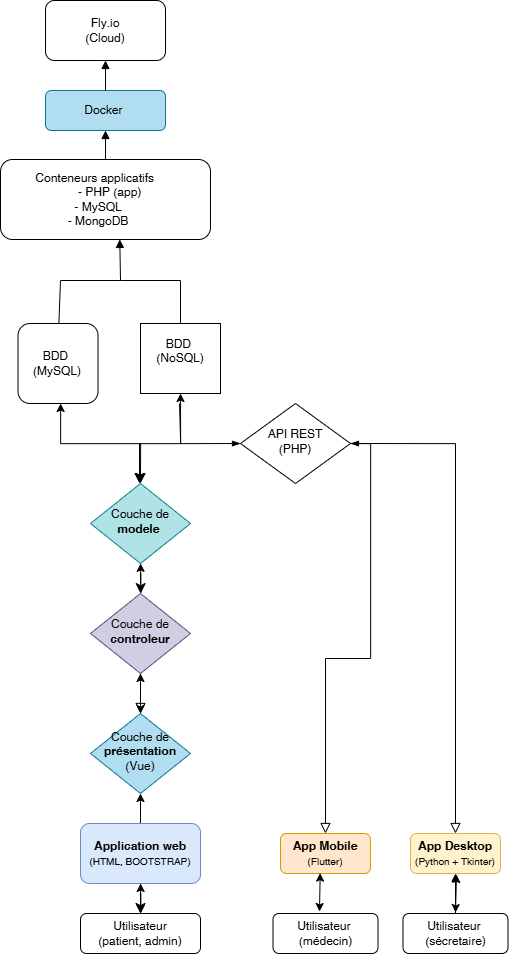

The diagram above was exported from draw.io. Its source (the exported page's mxGraphModel, read from the mxfile embedded in the PNG):
<mxGraphModel dx="2246" dy="1311" grid="1" gridSize="10" guides="1" tooltips="1" connect="1" arrows="1" fold="1" page="1" pageScale="1" pageWidth="827" pageHeight="1169" math="0" shadow="0">
  <root>
    <mxCell id="WIyWlLk6GJQsqaUBKTNV-0" />
    <mxCell id="WIyWlLk6GJQsqaUBKTNV-1" parent="WIyWlLk6GJQsqaUBKTNV-0" />
    <mxCell id="WIyWlLk6GJQsqaUBKTNV-3" value="BDD&amp;nbsp;&lt;div&gt;(MySQL)&lt;/div&gt;" style="rounded=1;whiteSpace=wrap;html=1;fontSize=12;glass=0;strokeWidth=1;shadow=0;" parent="WIyWlLk6GJQsqaUBKTNV-1" vertex="1">
      <mxGeometry x="130.5" y="404" width="80" height="80" as="geometry" />
    </mxCell>
    <mxCell id="WIyWlLk6GJQsqaUBKTNV-4" value="" style="rounded=0;html=1;jettySize=auto;orthogonalLoop=1;fontSize=11;endArrow=block;endFill=0;endSize=8;strokeWidth=1;shadow=0;labelBackgroundColor=none;edgeStyle=orthogonalEdgeStyle;" parent="WIyWlLk6GJQsqaUBKTNV-1" source="WIyWlLk6GJQsqaUBKTNV-6" target="WIyWlLk6GJQsqaUBKTNV-10" edge="1">
      <mxGeometry y="20" relative="1" as="geometry">
        <mxPoint as="offset" />
      </mxGeometry>
    </mxCell>
    <mxCell id="WIyWlLk6GJQsqaUBKTNV-5" value="" style="edgeStyle=orthogonalEdgeStyle;rounded=0;html=1;jettySize=auto;orthogonalLoop=1;fontSize=11;endArrow=block;endFill=0;endSize=8;strokeWidth=1;shadow=0;labelBackgroundColor=none;exitX=1;exitY=0.5;exitDx=0;exitDy=0;startArrow=blockThin;startFill=1;" parent="WIyWlLk6GJQsqaUBKTNV-1" source="q0e9z2OBI9F57dnQbMd1-2" target="WIyWlLk6GJQsqaUBKTNV-7" edge="1">
      <mxGeometry y="10" relative="1" as="geometry">
        <mxPoint as="offset" />
      </mxGeometry>
    </mxCell>
    <mxCell id="q0e9z2OBI9F57dnQbMd1-5" value="" style="edgeStyle=orthogonalEdgeStyle;rounded=0;orthogonalLoop=1;jettySize=auto;html=1;targetPerimeterSpacing=0;strokeColor=default;startArrow=classic;startFill=1;" parent="WIyWlLk6GJQsqaUBKTNV-1" source="WIyWlLk6GJQsqaUBKTNV-6" target="WIyWlLk6GJQsqaUBKTNV-10" edge="1">
      <mxGeometry relative="1" as="geometry" />
    </mxCell>
    <mxCell id="WIyWlLk6GJQsqaUBKTNV-6" value="Couche de &lt;b&gt;controleur&lt;/b&gt;" style="rhombus;whiteSpace=wrap;html=1;shadow=0;fontFamily=Helvetica;fontSize=12;align=center;strokeWidth=1;spacing=6;spacingTop=-4;fillColor=#d0cee2;strokeColor=#56517e;" parent="WIyWlLk6GJQsqaUBKTNV-1" vertex="1">
      <mxGeometry x="203" y="674" width="100" height="80" as="geometry" />
    </mxCell>
    <mxCell id="WIyWlLk6GJQsqaUBKTNV-7" value="&lt;b&gt;App Mobile&lt;/b&gt;&lt;br&gt;&lt;font style=&quot;font-size: 10px;&quot;&gt;(Flutter)&lt;/font&gt;" style="rounded=1;whiteSpace=wrap;html=1;fontSize=12;glass=0;strokeWidth=1;shadow=0;fillColor=#ffe6cc;strokeColor=#d79b00;" parent="WIyWlLk6GJQsqaUBKTNV-1" vertex="1">
      <mxGeometry x="393" y="914" width="90" height="40" as="geometry" />
    </mxCell>
    <mxCell id="WIyWlLk6GJQsqaUBKTNV-8" value="" style="rounded=0;html=1;jettySize=auto;orthogonalLoop=1;fontSize=11;endArrow=classic;endFill=1;endSize=8;strokeWidth=1;shadow=0;labelBackgroundColor=none;edgeStyle=orthogonalEdgeStyle;startArrow=classic;startFill=1;" parent="WIyWlLk6GJQsqaUBKTNV-1" source="WIyWlLk6GJQsqaUBKTNV-10" target="WIyWlLk6GJQsqaUBKTNV-11" edge="1">
      <mxGeometry x="0.3333" y="20" relative="1" as="geometry">
        <mxPoint as="offset" />
      </mxGeometry>
    </mxCell>
    <mxCell id="WIyWlLk6GJQsqaUBKTNV-9" value="" style="edgeStyle=orthogonalEdgeStyle;rounded=0;html=1;jettySize=auto;orthogonalLoop=1;fontSize=11;endArrow=block;endFill=0;endSize=8;strokeWidth=1;shadow=0;labelBackgroundColor=none;exitX=1;exitY=0.5;exitDx=0;exitDy=0;" parent="WIyWlLk6GJQsqaUBKTNV-1" source="q0e9z2OBI9F57dnQbMd1-2" target="WIyWlLk6GJQsqaUBKTNV-12" edge="1">
      <mxGeometry y="10" relative="1" as="geometry">
        <mxPoint as="offset" />
      </mxGeometry>
    </mxCell>
    <mxCell id="WIyWlLk6GJQsqaUBKTNV-10" value="Couche de &lt;b&gt;présentation &lt;/b&gt;(Vue)" style="rhombus;whiteSpace=wrap;html=1;shadow=0;fontFamily=Helvetica;fontSize=12;align=center;strokeWidth=1;spacing=6;spacingTop=-4;fillColor=#b1ddf0;strokeColor=#10739e;" parent="WIyWlLk6GJQsqaUBKTNV-1" vertex="1">
      <mxGeometry x="203" y="794" width="100" height="80" as="geometry" />
    </mxCell>
    <mxCell id="WIyWlLk6GJQsqaUBKTNV-11" value="Utilisateur &lt;br&gt;(patient, admin)" style="rounded=1;whiteSpace=wrap;html=1;fontSize=12;glass=0;strokeWidth=1;shadow=0;" parent="WIyWlLk6GJQsqaUBKTNV-1" vertex="1">
      <mxGeometry x="193" y="994" width="120" height="40" as="geometry" />
    </mxCell>
    <mxCell id="WIyWlLk6GJQsqaUBKTNV-12" value="&lt;b&gt;App Desktop&lt;br&gt;&lt;/b&gt;&lt;font style=&quot;font-size: 10px;&quot;&gt;(Python + Tkinter)&lt;/font&gt;" style="rounded=1;whiteSpace=wrap;html=1;fontSize=12;glass=0;strokeWidth=1;shadow=0;fillColor=#fff2cc;strokeColor=#d6b656;" parent="WIyWlLk6GJQsqaUBKTNV-1" vertex="1">
      <mxGeometry x="523" y="914" width="90" height="40" as="geometry" />
    </mxCell>
    <mxCell id="q0e9z2OBI9F57dnQbMd1-0" value="BDD&amp;nbsp;&lt;div&gt;(NoSQL)&lt;br&gt;&lt;br&gt;&lt;/div&gt;" style="rounded=1;whiteSpace=wrap;html=1;fontSize=12;glass=0;strokeWidth=1;shadow=0;arcSize=0;" parent="WIyWlLk6GJQsqaUBKTNV-1" vertex="1">
      <mxGeometry x="253" y="404" width="80" height="70" as="geometry" />
    </mxCell>
    <mxCell id="q0e9z2OBI9F57dnQbMd1-1" value="Couche de &lt;b&gt;modele&amp;nbsp;&lt;/b&gt;" style="rhombus;whiteSpace=wrap;html=1;shadow=0;fontFamily=Helvetica;fontSize=12;align=center;strokeWidth=1;spacing=6;spacingTop=-4;fillColor=#b0e3e6;strokeColor=#0e8088;" parent="WIyWlLk6GJQsqaUBKTNV-1" vertex="1">
      <mxGeometry x="203" y="564" width="100" height="80" as="geometry" />
    </mxCell>
    <mxCell id="q0e9z2OBI9F57dnQbMd1-7" style="edgeStyle=orthogonalEdgeStyle;rounded=0;orthogonalLoop=1;jettySize=auto;html=1;exitX=0;exitY=0.5;exitDx=0;exitDy=0;entryX=0.5;entryY=1;entryDx=0;entryDy=0;startArrow=blockThin;startFill=1;" parent="WIyWlLk6GJQsqaUBKTNV-1" edge="1">
      <mxGeometry relative="1" as="geometry">
        <Array as="points">
          <mxPoint x="293" y="524" />
        </Array>
        <mxPoint x="353" y="524" as="sourcePoint" />
        <mxPoint x="293" y="474" as="targetPoint" />
      </mxGeometry>
    </mxCell>
    <mxCell id="q0e9z2OBI9F57dnQbMd1-2" value="API REST&lt;br&gt;(PHP)" style="rhombus;whiteSpace=wrap;html=1;shadow=0;fontFamily=Helvetica;fontSize=12;align=center;strokeWidth=1;spacing=6;spacingTop=-4;" parent="WIyWlLk6GJQsqaUBKTNV-1" vertex="1">
      <mxGeometry x="353" y="484" width="110" height="80" as="geometry" />
    </mxCell>
    <mxCell id="q0e9z2OBI9F57dnQbMd1-4" value="" style="rounded=0;html=1;jettySize=auto;orthogonalLoop=1;fontSize=11;endArrow=classic;endFill=1;endSize=8;strokeWidth=1;shadow=0;labelBackgroundColor=none;edgeStyle=orthogonalEdgeStyle;startArrow=none;startFill=0;" parent="WIyWlLk6GJQsqaUBKTNV-1" edge="1">
      <mxGeometry relative="1" as="geometry">
        <mxPoint x="292" y="484" as="sourcePoint" />
        <mxPoint x="252.0000000000001" y="564.0000000000001" as="targetPoint" />
        <Array as="points">
          <mxPoint x="293" y="484" />
          <mxPoint x="293" y="524" />
          <mxPoint x="252" y="524" />
        </Array>
      </mxGeometry>
    </mxCell>
    <mxCell id="q0e9z2OBI9F57dnQbMd1-6" value="" style="rounded=0;html=1;jettySize=auto;orthogonalLoop=1;fontSize=11;endArrow=classic;endFill=1;endSize=8;strokeWidth=1;shadow=0;labelBackgroundColor=none;edgeStyle=orthogonalEdgeStyle;startArrow=classic;startFill=1;" parent="WIyWlLk6GJQsqaUBKTNV-1" source="q0e9z2OBI9F57dnQbMd1-1" target="WIyWlLk6GJQsqaUBKTNV-6" edge="1">
      <mxGeometry relative="1" as="geometry">
        <mxPoint x="293" y="624" as="sourcePoint" />
        <mxPoint x="253" y="684" as="targetPoint" />
      </mxGeometry>
    </mxCell>
    <mxCell id="JURp9ghBFS1zMAMmnzYx-0" value="" style="edgeStyle=orthogonalEdgeStyle;rounded=0;orthogonalLoop=1;jettySize=auto;html=1;startArrow=classic;startFill=1;" parent="WIyWlLk6GJQsqaUBKTNV-1" source="q0e9z2OBI9F57dnQbMd1-10" target="WIyWlLk6GJQsqaUBKTNV-11" edge="1">
      <mxGeometry relative="1" as="geometry" />
    </mxCell>
    <mxCell id="q0e9z2OBI9F57dnQbMd1-10" value="&lt;b&gt;Application web&lt;/b&gt;&lt;br&gt;&lt;span style=&quot;font-size: 10px;&quot;&gt;(HTML, BOOTSTRAP)&lt;/span&gt;" style="rounded=1;whiteSpace=wrap;html=1;fillColor=#dae8fc;strokeColor=#6c8ebf;" parent="WIyWlLk6GJQsqaUBKTNV-1" vertex="1">
      <mxGeometry x="193" y="904" width="120" height="60" as="geometry" />
    </mxCell>
    <mxCell id="q0e9z2OBI9F57dnQbMd1-12" value="Utilisateur&amp;nbsp;&lt;div&gt;(médecin)&lt;/div&gt;" style="rounded=1;whiteSpace=wrap;html=1;fontSize=12;glass=0;strokeWidth=1;shadow=0;" parent="WIyWlLk6GJQsqaUBKTNV-1" vertex="1">
      <mxGeometry x="385.5" y="994" width="105" height="40" as="geometry" />
    </mxCell>
    <mxCell id="D93wrOfCR-NLkpzotlBK-0" value="" style="edgeStyle=orthogonalEdgeStyle;rounded=0;orthogonalLoop=1;jettySize=auto;html=1;" edge="1" parent="WIyWlLk6GJQsqaUBKTNV-1" source="q0e9z2OBI9F57dnQbMd1-13" target="WIyWlLk6GJQsqaUBKTNV-12">
      <mxGeometry relative="1" as="geometry" />
    </mxCell>
    <mxCell id="q0e9z2OBI9F57dnQbMd1-13" value="Utilisateur&amp;nbsp;&lt;div&gt;(sécretaire)&lt;/div&gt;" style="rounded=1;whiteSpace=wrap;html=1;fontSize=12;glass=0;strokeWidth=1;shadow=0;" parent="WIyWlLk6GJQsqaUBKTNV-1" vertex="1">
      <mxGeometry x="515.5" y="994" width="105" height="40" as="geometry" />
    </mxCell>
    <mxCell id="q0e9z2OBI9F57dnQbMd1-15" value="" style="rounded=0;html=1;jettySize=auto;orthogonalLoop=1;fontSize=11;endArrow=classic;endFill=1;endSize=8;strokeWidth=1;shadow=0;labelBackgroundColor=none;edgeStyle=orthogonalEdgeStyle;startArrow=classic;startFill=1;" parent="WIyWlLk6GJQsqaUBKTNV-1" source="WIyWlLk6GJQsqaUBKTNV-3" edge="1">
      <mxGeometry relative="1" as="geometry">
        <mxPoint x="293" y="484" as="sourcePoint" />
        <mxPoint x="253" y="564" as="targetPoint" />
        <Array as="points">
          <mxPoint x="173" y="524" />
          <mxPoint x="253" y="524" />
        </Array>
      </mxGeometry>
    </mxCell>
    <mxCell id="JURp9ghBFS1zMAMmnzYx-1" value="" style="edgeStyle=orthogonalEdgeStyle;rounded=0;orthogonalLoop=1;jettySize=auto;html=1;startArrow=classic;startFill=1;exitX=0.441;exitY=0.991;exitDx=0;exitDy=0;exitPerimeter=0;" parent="WIyWlLk6GJQsqaUBKTNV-1" source="WIyWlLk6GJQsqaUBKTNV-7" edge="1">
      <mxGeometry relative="1" as="geometry">
        <mxPoint x="432" y="962" as="sourcePoint" />
        <mxPoint x="432" y="992" as="targetPoint" />
      </mxGeometry>
    </mxCell>
    <mxCell id="JURp9ghBFS1zMAMmnzYx-3" value="" style="edgeStyle=orthogonalEdgeStyle;rounded=0;orthogonalLoop=1;jettySize=auto;html=1;startArrow=classic;startFill=1;exitX=0.441;exitY=0.991;exitDx=0;exitDy=0;exitPerimeter=0;endSize=6;" parent="WIyWlLk6GJQsqaUBKTNV-1" edge="1">
      <mxGeometry relative="1" as="geometry">
        <mxPoint x="569" y="955" as="sourcePoint" />
        <mxPoint x="568" y="993" as="targetPoint" />
      </mxGeometry>
    </mxCell>
    <mxCell id="JURp9ghBFS1zMAMmnzYx-5" value="" style="rounded=1;whiteSpace=wrap;html=1;" parent="WIyWlLk6GJQsqaUBKTNV-1" vertex="1">
      <mxGeometry x="113" y="240" width="210" height="80" as="geometry" />
    </mxCell>
    <mxCell id="JURp9ghBFS1zMAMmnzYx-6" value="&lt;div&gt;Conteneurs applicatifs&amp;nbsp;&amp;nbsp;&lt;/div&gt;&lt;div&gt;&lt;span style=&quot;white-space: pre;&quot;&gt;&#09;&lt;/span&gt;- PHP (app)&amp;nbsp;&lt;/div&gt;&lt;div&gt;&lt;span style=&quot;background-color: transparent; color: light-dark(rgb(0, 0, 0), rgb(255, 255, 255));&quot;&gt;- MySQL&lt;br&gt;&lt;/span&gt;&lt;span style=&quot;background-color: transparent; color: light-dark(rgb(0, 0, 0), rgb(255, 255, 255));&quot;&gt;- MongoDB&lt;/span&gt;&lt;span style=&quot;background-color: transparent; color: light-dark(rgb(0, 0, 0), rgb(255, 255, 255));&quot;&gt;&lt;br&gt;&lt;/span&gt;&lt;/div&gt;" style="text;html=1;align=center;verticalAlign=middle;whiteSpace=wrap;rounded=0;" parent="WIyWlLk6GJQsqaUBKTNV-1" vertex="1">
      <mxGeometry x="130.5" y="265" width="160" height="30" as="geometry" />
    </mxCell>
    <mxCell id="JURp9ghBFS1zMAMmnzYx-7" value="" style="rounded=1;whiteSpace=wrap;html=1;fillColor=#b1ddf0;strokeColor=#10739e;" parent="WIyWlLk6GJQsqaUBKTNV-1" vertex="1">
      <mxGeometry x="158" y="171" width="120" height="40" as="geometry" />
    </mxCell>
    <mxCell id="JURp9ghBFS1zMAMmnzYx-8" value="Docker&amp;nbsp;" style="text;html=1;align=center;verticalAlign=middle;whiteSpace=wrap;rounded=0;" parent="WIyWlLk6GJQsqaUBKTNV-1" vertex="1">
      <mxGeometry x="188" y="176" width="60" height="30" as="geometry" />
    </mxCell>
    <mxCell id="JURp9ghBFS1zMAMmnzYx-9" value="" style="rounded=1;whiteSpace=wrap;html=1;" parent="WIyWlLk6GJQsqaUBKTNV-1" vertex="1">
      <mxGeometry x="158" y="81" width="120" height="60" as="geometry" />
    </mxCell>
    <mxCell id="JURp9ghBFS1zMAMmnzYx-10" value="Fly.io (Cloud)" style="text;html=1;align=center;verticalAlign=middle;whiteSpace=wrap;rounded=0;" parent="WIyWlLk6GJQsqaUBKTNV-1" vertex="1">
      <mxGeometry x="188" y="96" width="60" height="30" as="geometry" />
    </mxCell>
    <mxCell id="JURp9ghBFS1zMAMmnzYx-11" value="" style="endArrow=none;html=1;rounded=0;entryX=0.586;entryY=0.021;entryDx=0;entryDy=0;entryPerimeter=0;" parent="WIyWlLk6GJQsqaUBKTNV-1" edge="1">
      <mxGeometry width="50" height="50" relative="1" as="geometry">
        <mxPoint x="173" y="361" as="sourcePoint" />
        <mxPoint x="171.38" y="403.67999999999995" as="targetPoint" />
      </mxGeometry>
    </mxCell>
    <mxCell id="JURp9ghBFS1zMAMmnzYx-12" value="" style="endArrow=none;html=1;rounded=0;" parent="WIyWlLk6GJQsqaUBKTNV-1" source="q0e9z2OBI9F57dnQbMd1-0" edge="1">
      <mxGeometry width="50" height="50" relative="1" as="geometry">
        <mxPoint x="193" y="441" as="sourcePoint" />
        <mxPoint x="293" y="361" as="targetPoint" />
      </mxGeometry>
    </mxCell>
    <mxCell id="JURp9ghBFS1zMAMmnzYx-13" value="" style="endArrow=none;html=1;rounded=0;" parent="WIyWlLk6GJQsqaUBKTNV-1" edge="1">
      <mxGeometry width="50" height="50" relative="1" as="geometry">
        <mxPoint x="173" y="361" as="sourcePoint" />
        <mxPoint x="293" y="361" as="targetPoint" />
        <Array as="points">
          <mxPoint x="233" y="361" />
        </Array>
      </mxGeometry>
    </mxCell>
    <mxCell id="JURp9ghBFS1zMAMmnzYx-14" value="" style="endArrow=block;html=1;rounded=0;entryX=0.568;entryY=0.999;entryDx=0;entryDy=0;entryPerimeter=0;endFill=1;" parent="WIyWlLk6GJQsqaUBKTNV-1" target="JURp9ghBFS1zMAMmnzYx-5" edge="1">
      <mxGeometry width="50" height="50" relative="1" as="geometry">
        <mxPoint x="233" y="361" as="sourcePoint" />
        <mxPoint x="243" y="311" as="targetPoint" />
      </mxGeometry>
    </mxCell>
    <mxCell id="JURp9ghBFS1zMAMmnzYx-15" value="" style="endArrow=block;html=1;rounded=0;exitX=0.5;exitY=0;exitDx=0;exitDy=0;entryX=0.5;entryY=1;entryDx=0;entryDy=0;endFill=1;" parent="WIyWlLk6GJQsqaUBKTNV-1" source="JURp9ghBFS1zMAMmnzYx-5" target="JURp9ghBFS1zMAMmnzYx-7" edge="1">
      <mxGeometry width="50" height="50" relative="1" as="geometry">
        <mxPoint x="143" y="221" as="sourcePoint" />
        <mxPoint x="193" y="171" as="targetPoint" />
      </mxGeometry>
    </mxCell>
    <mxCell id="JURp9ghBFS1zMAMmnzYx-16" value="" style="endArrow=block;html=1;rounded=0;exitX=0.5;exitY=0;exitDx=0;exitDy=0;entryX=0.5;entryY=1;entryDx=0;entryDy=0;endFill=1;" parent="WIyWlLk6GJQsqaUBKTNV-1" source="JURp9ghBFS1zMAMmnzYx-7" target="JURp9ghBFS1zMAMmnzYx-9" edge="1">
      <mxGeometry width="50" height="50" relative="1" as="geometry">
        <mxPoint x="163" y="201" as="sourcePoint" />
        <mxPoint x="213" y="151" as="targetPoint" />
      </mxGeometry>
    </mxCell>
  </root>
</mxGraphModel>